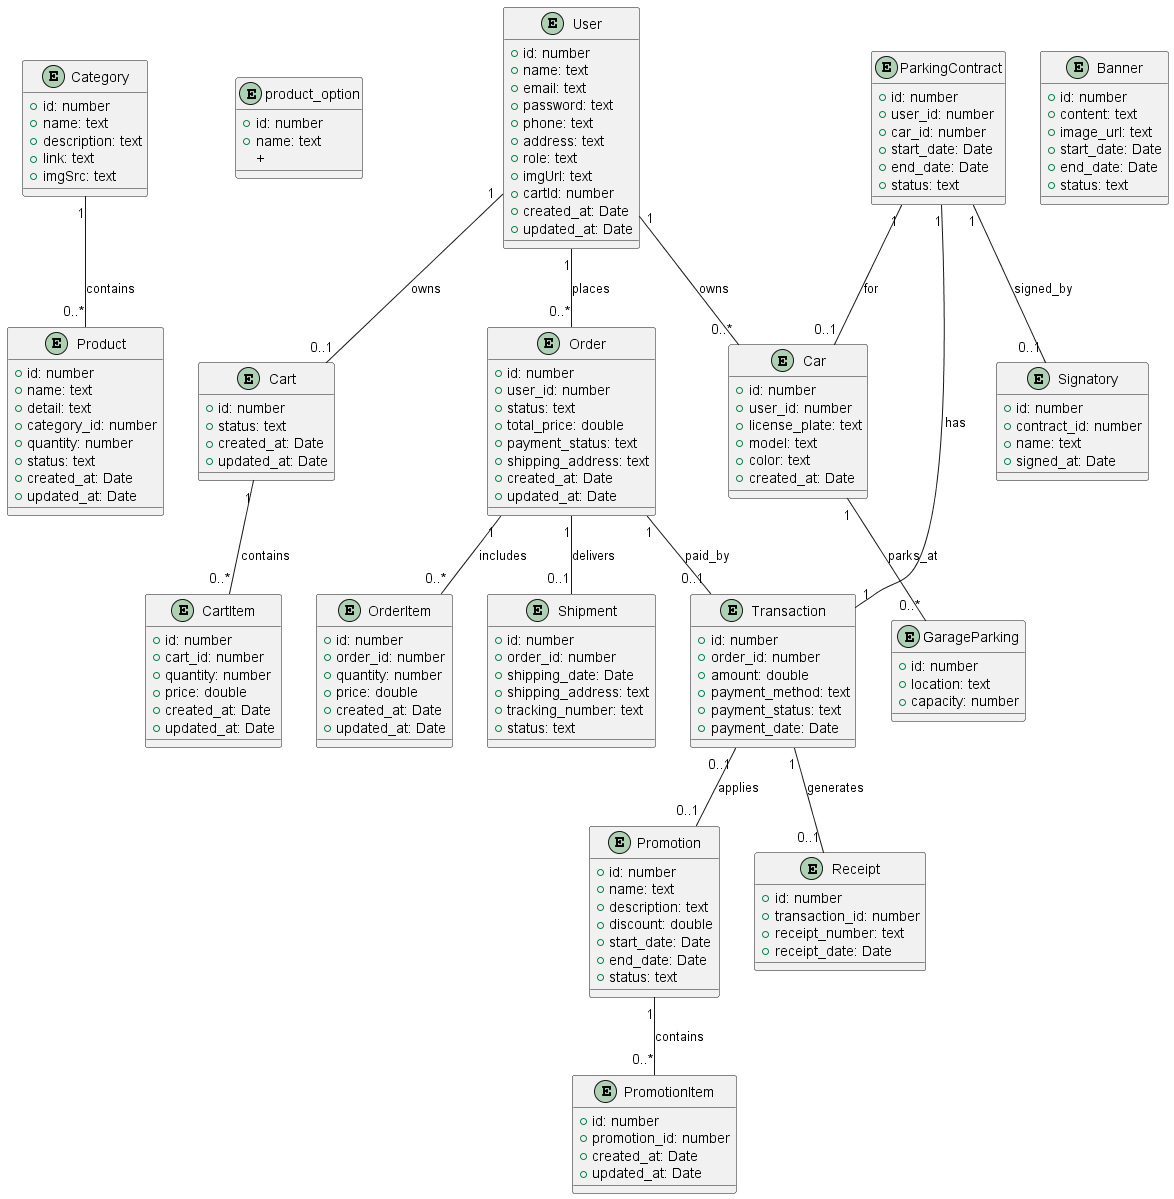

The diagram above was rendered by PlantUML. Its source (embedded in the PNG):
@startuml
entity Category {
  +id: number
  +name: text
  +description: text
  +link: text
  +imgSrc: text
}

entity Product {
  +id: number
  +name: text
  +detail: text
  +category_id: number
  +quantity: number
  +status: text
  +created_at: Date
  +updated_at: Date
}

entity product_option {
  +id: number
  +name: text
  +
}

entity Cart {
  +id: number
  +status: text
  +created_at: Date
  +updated_at: Date
}

entity CartItem {
  +id: number
  +cart_id: number
  +quantity: number
  +price: double
  +created_at: Date
  +updated_at: Date
}

entity User {
  +id: number
  +name: text
  +email: text
  +password: text
  +phone: text
  +address: text
  +role: text
  +imgUrl: text
  +cartId: number
  +created_at: Date
  +updated_at: Date
}

entity Order {
  +id: number
  +user_id: number
  +status: text
  +total_price: double
  +payment_status: text
  +shipping_address: text
  +created_at: Date
  +updated_at: Date
}

entity OrderItem {
  +id: number
  +order_id: number
  +quantity: number
  +price: double
  +created_at: Date
  +updated_at: Date
}

entity Promotion {
  +id: number
  +name: text
  +description: text
  +discount: double
  +start_date: Date
  +end_date: Date
  +status: text
}

entity PromotionItem {
  +id: number
  +promotion_id: number
  +created_at: Date
  +updated_at: Date
}

entity Transaction {
  +id: number
  +order_id: number
  +amount: double
  +payment_method: text
  +payment_status: text
  +payment_date: Date
}

entity Receipt {
  +id: number
  +transaction_id: number
  +receipt_number: text
  +receipt_date: Date
}

entity Shipment {
  +id: number
  +order_id: number
  +shipping_date: Date
  +shipping_address: text
  +tracking_number: text
  +status: text
}


entity ParkingContract {
  +id: number
  +user_id: number
  +car_id: number
  +start_date: Date
  +end_date: Date
  +status: text
}

entity Car {
  +id: number
  +user_id: number
  +license_plate: text
  +model: text
  +color: text
  +created_at: Date
}

entity GarageParking {
  +id: number
  +location: text
  +capacity: number
}

entity Banner {
  +id: number
  +content: text
  +image_url: text
  +start_date: Date
  +end_date: Date
  +status: text
}

entity Signatory {
  +id: number
  +contract_id: number
  +name: text
  +signed_at: Date
}

' Các mối quan hệ
Category "1" -- "0..*" Product : contains
Cart "1" -- "0..*" CartItem : contains
User "1" -- "0..*" Order : places
User "1" -- "0..1" Cart : owns
Order "1" -- "0..*" OrderItem : includes
Order "1" -- "0..1" Transaction : paid_by
Transaction "0..1" -- "0..1" Promotion : applies
Transaction "1" -- "0..1" Receipt : generates
Order "1" -- "0..1" Shipment : delivers
Promotion "1" -- "0..*" PromotionItem : contains
User "1" -- "0..*" Car : owns
ParkingContract "1" -- "1" Transaction : has
ParkingContract "1" -- "0..1" Car : for
Car "1" -- "0..*" GarageParking : parks_at
ParkingContract "1" -- "0..1" Signatory : signed_by
@enduml